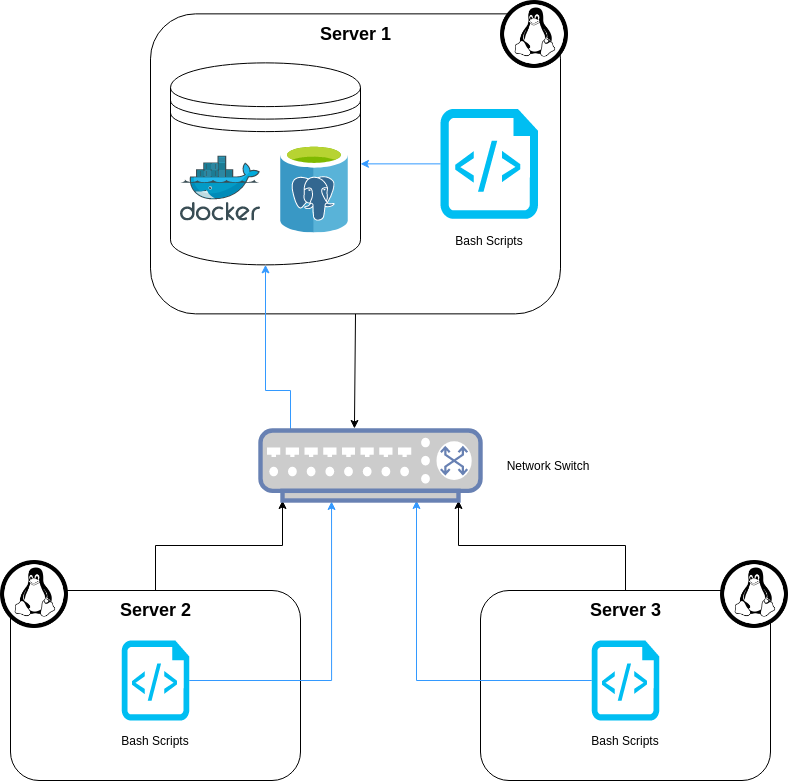

The diagram above was exported from draw.io. Its source (the exported page's mxGraphModel, read from the mxfile embedded in the PNG):
<mxGraphModel dx="3069" dy="705" grid="1" gridSize="10" guides="1" tooltips="1" connect="1" arrows="1" fold="1" page="1" pageScale="1" pageWidth="850" pageHeight="1100" math="0" shadow="0">
  <root>
    <mxCell id="0" />
    <mxCell id="1" parent="0" />
    <mxCell id="X41qx_Czq3IEbTasg6WD-31" style="edgeStyle=none;rounded=0;orthogonalLoop=1;jettySize=auto;html=1;exitX=0.5;exitY=1;exitDx=0;exitDy=0;entryX=0.427;entryY=-0.029;entryDx=0;entryDy=0;entryPerimeter=0;" edge="1" parent="1" source="X41qx_Czq3IEbTasg6WD-1" target="X41qx_Czq3IEbTasg6WD-24">
      <mxGeometry relative="1" as="geometry" />
    </mxCell>
    <mxCell id="X41qx_Czq3IEbTasg6WD-1" value="" style="rounded=1;whiteSpace=wrap;html=1;" vertex="1" parent="1">
      <mxGeometry x="-1520" y="83.37" width="410" height="300" as="geometry" />
    </mxCell>
    <mxCell id="X41qx_Czq3IEbTasg6WD-30" style="edgeStyle=orthogonalEdgeStyle;rounded=0;orthogonalLoop=1;jettySize=auto;html=1;exitX=0.5;exitY=0;exitDx=0;exitDy=0;entryX=0.9;entryY=1;entryDx=0;entryDy=0;entryPerimeter=0;" edge="1" parent="1" source="X41qx_Czq3IEbTasg6WD-3" target="X41qx_Czq3IEbTasg6WD-24">
      <mxGeometry relative="1" as="geometry" />
    </mxCell>
    <mxCell id="X41qx_Czq3IEbTasg6WD-3" value="" style="rounded=1;whiteSpace=wrap;html=1;" vertex="1" parent="1">
      <mxGeometry x="-1190" y="660" width="290" height="190" as="geometry" />
    </mxCell>
    <mxCell id="X41qx_Czq3IEbTasg6WD-29" style="edgeStyle=orthogonalEdgeStyle;rounded=0;orthogonalLoop=1;jettySize=auto;html=1;exitX=0.5;exitY=0;exitDx=0;exitDy=0;entryX=0.1;entryY=1;entryDx=0;entryDy=0;entryPerimeter=0;" edge="1" parent="1" source="X41qx_Czq3IEbTasg6WD-4" target="X41qx_Czq3IEbTasg6WD-24">
      <mxGeometry relative="1" as="geometry" />
    </mxCell>
    <mxCell id="X41qx_Czq3IEbTasg6WD-4" value="" style="rounded=1;whiteSpace=wrap;html=1;" vertex="1" parent="1">
      <mxGeometry x="-1660" y="660" width="290" height="190" as="geometry" />
    </mxCell>
    <mxCell id="X41qx_Czq3IEbTasg6WD-5" value="&lt;font style=&quot;font-size: 18px&quot;&gt;&lt;b&gt;Server 1&lt;/b&gt;&lt;/font&gt;" style="text;html=1;strokeColor=none;fillColor=none;align=center;verticalAlign=middle;whiteSpace=wrap;rounded=0;" vertex="1" parent="1">
      <mxGeometry x="-1356.25" y="94" width="82.5" height="20" as="geometry" />
    </mxCell>
    <mxCell id="X41qx_Czq3IEbTasg6WD-8" value="&lt;b&gt;&lt;font style=&quot;font-size: 18px&quot;&gt;Server 2&lt;/font&gt;&lt;/b&gt;" style="text;html=1;strokeColor=none;fillColor=none;align=center;verticalAlign=middle;whiteSpace=wrap;rounded=0;" vertex="1" parent="1">
      <mxGeometry x="-1556.25" y="670" width="82.5" height="20" as="geometry" />
    </mxCell>
    <mxCell id="X41qx_Czq3IEbTasg6WD-41" style="edgeStyle=orthogonalEdgeStyle;rounded=0;orthogonalLoop=1;jettySize=auto;html=1;exitX=0;exitY=0.5;exitDx=0;exitDy=0;exitPerimeter=0;strokeColor=#3399FF;" edge="1" parent="1" source="X41qx_Czq3IEbTasg6WD-10" target="X41qx_Czq3IEbTasg6WD-20">
      <mxGeometry relative="1" as="geometry" />
    </mxCell>
    <mxCell id="X41qx_Czq3IEbTasg6WD-10" value="" style="verticalLabelPosition=bottom;html=1;verticalAlign=top;align=center;strokeColor=none;fillColor=#00BEF2;shape=mxgraph.azure.script_file;pointerEvents=1;" vertex="1" parent="1">
      <mxGeometry x="-1229.99" y="178.37" width="97.5" height="110" as="geometry" />
    </mxCell>
    <mxCell id="X41qx_Czq3IEbTasg6WD-32" style="edgeStyle=orthogonalEdgeStyle;rounded=0;orthogonalLoop=1;jettySize=auto;html=1;entryX=0.323;entryY=1.014;entryDx=0;entryDy=0;entryPerimeter=0;strokeColor=#3399FF;" edge="1" parent="1" source="X41qx_Czq3IEbTasg6WD-11" target="X41qx_Czq3IEbTasg6WD-24">
      <mxGeometry relative="1" as="geometry" />
    </mxCell>
    <mxCell id="X41qx_Czq3IEbTasg6WD-11" value="" style="verticalLabelPosition=bottom;html=1;verticalAlign=top;align=center;strokeColor=none;fillColor=#00BEF2;shape=mxgraph.azure.script_file;pointerEvents=1;" vertex="1" parent="1">
      <mxGeometry x="-1548.75" y="710" width="67.5" height="80" as="geometry" />
    </mxCell>
    <mxCell id="X41qx_Czq3IEbTasg6WD-33" style="edgeStyle=orthogonalEdgeStyle;rounded=0;orthogonalLoop=1;jettySize=auto;html=1;exitX=0;exitY=0.5;exitDx=0;exitDy=0;exitPerimeter=0;strokeColor=#3399FF;" edge="1" parent="1" source="X41qx_Czq3IEbTasg6WD-12">
      <mxGeometry relative="1" as="geometry">
        <mxPoint x="-1254" y="570" as="targetPoint" />
      </mxGeometry>
    </mxCell>
    <mxCell id="X41qx_Czq3IEbTasg6WD-12" value="" style="verticalLabelPosition=bottom;html=1;verticalAlign=top;align=center;strokeColor=none;fillColor=#00BEF2;shape=mxgraph.azure.script_file;pointerEvents=1;" vertex="1" parent="1">
      <mxGeometry x="-1078.75" y="710" width="67.5" height="80" as="geometry" />
    </mxCell>
    <mxCell id="X41qx_Czq3IEbTasg6WD-14" value="" style="shape=image;html=1;verticalAlign=top;verticalLabelPosition=bottom;labelBackgroundColor=#ffffff;imageAspect=0;aspect=fixed;image=https://cdn1.iconfinder.com/data/icons/system-black-circles/512/linux_tox-128.png" vertex="1" parent="1">
      <mxGeometry x="-1170" y="70" width="68" height="68" as="geometry" />
    </mxCell>
    <mxCell id="X41qx_Czq3IEbTasg6WD-15" value="" style="shape=image;html=1;verticalAlign=top;verticalLabelPosition=bottom;labelBackgroundColor=#ffffff;imageAspect=0;aspect=fixed;image=https://cdn1.iconfinder.com/data/icons/system-black-circles/512/linux_tox-128.png" vertex="1" parent="1">
      <mxGeometry x="-1670" y="630" width="68" height="68" as="geometry" />
    </mxCell>
    <mxCell id="X41qx_Czq3IEbTasg6WD-16" value="" style="shape=image;html=1;verticalAlign=top;verticalLabelPosition=bottom;labelBackgroundColor=#ffffff;imageAspect=0;aspect=fixed;image=https://cdn1.iconfinder.com/data/icons/system-black-circles/512/linux_tox-128.png" vertex="1" parent="1">
      <mxGeometry x="-950" y="630" width="68" height="68" as="geometry" />
    </mxCell>
    <mxCell id="X41qx_Czq3IEbTasg6WD-20" value="" style="shape=datastore;whiteSpace=wrap;html=1;" vertex="1" parent="1">
      <mxGeometry x="-1500" y="132.37" width="190" height="202" as="geometry" />
    </mxCell>
    <mxCell id="X41qx_Czq3IEbTasg6WD-21" value="" style="aspect=fixed;html=1;points=[];align=center;image;fontSize=12;image=img/lib/mscae/Docker.svg;" vertex="1" parent="1">
      <mxGeometry x="-1490" y="225.49" width="79.56" height="65.24" as="geometry" />
    </mxCell>
    <mxCell id="X41qx_Czq3IEbTasg6WD-22" value="" style="aspect=fixed;html=1;points=[];align=center;image;fontSize=12;image=img/lib/mscae/Azure_Database_for_PostgreSQL_servers.svg;" vertex="1" parent="1">
      <mxGeometry x="-1390" y="213.37" width="68" height="89.48" as="geometry" />
    </mxCell>
    <mxCell id="X41qx_Czq3IEbTasg6WD-43" style="edgeStyle=orthogonalEdgeStyle;rounded=0;orthogonalLoop=1;jettySize=auto;html=1;strokeColor=#3399FF;entryX=0.5;entryY=1;entryDx=0;entryDy=0;" edge="1" parent="1" source="X41qx_Czq3IEbTasg6WD-24" target="X41qx_Czq3IEbTasg6WD-20">
      <mxGeometry relative="1" as="geometry">
        <mxPoint x="-1540" y="430" as="targetPoint" />
        <Array as="points">
          <mxPoint x="-1380" y="460" />
          <mxPoint x="-1405" y="460" />
        </Array>
      </mxGeometry>
    </mxCell>
    <mxCell id="X41qx_Czq3IEbTasg6WD-24" value="" style="fontColor=#0066CC;verticalAlign=top;verticalLabelPosition=bottom;labelPosition=center;align=center;html=1;outlineConnect=0;fillColor=#CCCCCC;strokeColor=#6881B3;gradientColor=none;gradientDirection=north;strokeWidth=2;shape=mxgraph.networks.switch;" vertex="1" parent="1">
      <mxGeometry x="-1410" y="500" width="220" height="70" as="geometry" />
    </mxCell>
    <mxCell id="X41qx_Czq3IEbTasg6WD-35" value="Bash Scripts" style="text;html=1;strokeColor=none;fillColor=none;align=center;verticalAlign=middle;whiteSpace=wrap;rounded=0;" vertex="1" parent="1">
      <mxGeometry x="-1219.37" y="300" width="76.25" height="20" as="geometry" />
    </mxCell>
    <mxCell id="X41qx_Czq3IEbTasg6WD-36" value="Bash Scripts" style="text;html=1;strokeColor=none;fillColor=none;align=center;verticalAlign=middle;whiteSpace=wrap;rounded=0;" vertex="1" parent="1">
      <mxGeometry x="-1083.1299999999999" y="800" width="76.25" height="20" as="geometry" />
    </mxCell>
    <mxCell id="X41qx_Czq3IEbTasg6WD-37" value="Bash Scripts" style="text;html=1;strokeColor=none;fillColor=none;align=center;verticalAlign=middle;whiteSpace=wrap;rounded=0;" vertex="1" parent="1">
      <mxGeometry x="-1553.1299999999999" y="800" width="76.25" height="20" as="geometry" />
    </mxCell>
    <mxCell id="X41qx_Czq3IEbTasg6WD-38" value="Network Switch" style="text;html=1;strokeColor=none;fillColor=none;align=center;verticalAlign=middle;whiteSpace=wrap;rounded=0;" vertex="1" parent="1">
      <mxGeometry x="-1174.13" y="525" width="104.13" height="20" as="geometry" />
    </mxCell>
    <mxCell id="X41qx_Czq3IEbTasg6WD-40" value="&lt;b&gt;&lt;font style=&quot;font-size: 18px&quot;&gt;Server 3&lt;/font&gt;&lt;/b&gt;" style="text;html=1;strokeColor=none;fillColor=none;align=center;verticalAlign=middle;whiteSpace=wrap;rounded=0;" vertex="1" parent="1">
      <mxGeometry x="-1086.25" y="670" width="82.5" height="20" as="geometry" />
    </mxCell>
  </root>
</mxGraphModel>